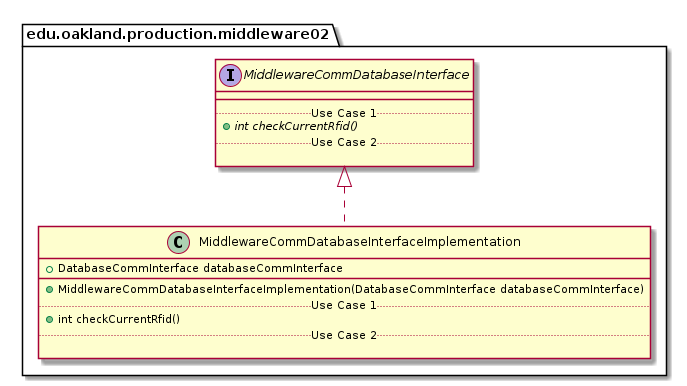

The diagram above was rendered by PlantUML. Its source (embedded in the PNG):
@startuml MiddlewareCommDatabaseInterfaceImplementation_Closure


package edu.oakland.production.middleware02 {
    class MiddlewareCommDatabaseInterfaceImplementation {
        + DatabaseCommInterface databaseCommInterface
        __
        + MiddlewareCommDatabaseInterfaceImplementation(DatabaseCommInterface databaseCommInterface)
        .. Use Case 1 ..
        + int checkCurrentRfid()
        .. Use Case 2 ..

    }
}




package edu.oakland.production.middleware02 {
    interface MiddlewareCommDatabaseInterface {
        __
        .. Use Case 1 ..
        {abstract} + int checkCurrentRfid()
        .. Use Case 2 ..

    }
}






MiddlewareCommDatabaseInterfaceImplementation .up.|> MiddlewareCommDatabaseInterface





@enduml